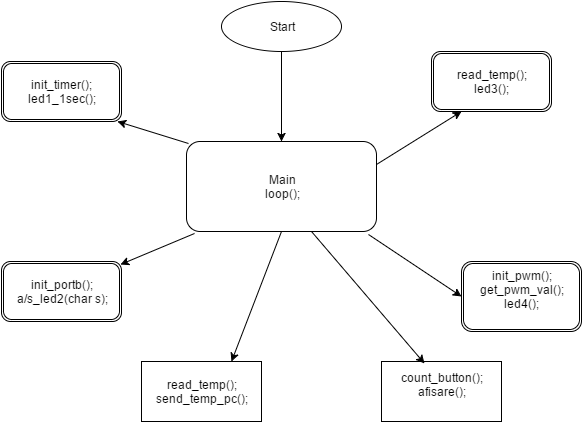

The diagram above was exported from draw.io. Its source (the exported page's mxGraphModel, read from the mxfile embedded in the PNG):
<mxGraphModel dx="876" dy="529" grid="1" gridSize="10" guides="1" tooltips="1" connect="1" arrows="1" fold="1" page="1" pageScale="1" pageWidth="850" pageHeight="1100" background="#ffffff" math="0" shadow="0">
  <root>
    <mxCell id="0" />
    <mxCell id="1" parent="0" />
    <mxCell id="2" value="Start" style="ellipse;whiteSpace=wrap;html=1;" vertex="1" parent="1">
      <mxGeometry x="340" y="20" width="120" height="50" as="geometry" />
    </mxCell>
    <mxCell id="4" value="" style="endArrow=classic;html=1;exitX=0.5;exitY=1;" edge="1" parent="1" source="2">
      <mxGeometry width="50" height="50" relative="1" as="geometry">
        <mxPoint x="10" y="60" as="sourcePoint" />
        <mxPoint x="400" y="160" as="targetPoint" />
      </mxGeometry>
    </mxCell>
    <mxCell id="7" value="Main&lt;div&gt;loop();&lt;/div&gt;" style="rounded=1;whiteSpace=wrap;html=1;shadow=0;glass=0;comic=0;labelBackgroundColor=none;" vertex="1" parent="1">
      <mxGeometry x="305" y="160" width="190" height="90" as="geometry" />
    </mxCell>
    <mxCell id="8" value="init_timer();&lt;div&gt;led1_1sec();&lt;/div&gt;" style="shape=ext;double=1;rounded=1;whiteSpace=wrap;html=1;shadow=0;glass=0;comic=0;labelBackgroundColor=none;" vertex="1" parent="1">
      <mxGeometry x="120" y="80" width="120" height="60" as="geometry" />
    </mxCell>
    <mxCell id="9" value="read_temp();&lt;div&gt;led3();&lt;/div&gt;" style="shape=ext;double=1;rounded=1;whiteSpace=wrap;html=1;shadow=0;glass=0;comic=0;labelBackgroundColor=none;" vertex="1" parent="1">
      <mxGeometry x="550" y="70" width="120" height="60" as="geometry" />
    </mxCell>
    <mxCell id="10" value="init_portb();&lt;div&gt;a/s_led2(char s);&lt;/div&gt;" style="shape=ext;double=1;rounded=1;whiteSpace=wrap;html=1;shadow=0;glass=0;comic=0;labelBackgroundColor=none;" vertex="1" parent="1">
      <mxGeometry x="120" y="280" width="120" height="60" as="geometry" />
    </mxCell>
    <mxCell id="11" value="init_pwm();&lt;div&gt;get_pwm_val();&lt;/div&gt;&lt;div&gt;led4();&lt;/div&gt;&lt;div&gt;&lt;br&gt;&lt;/div&gt;" style="shape=ext;double=1;rounded=1;whiteSpace=wrap;html=1;shadow=0;glass=0;comic=0;labelBackgroundColor=none;" vertex="1" parent="1">
      <mxGeometry x="580" y="280" width="120" height="70" as="geometry" />
    </mxCell>
    <mxCell id="14" value="" style="endArrow=classic;html=1;entryX=0.992;entryY=0.05;entryPerimeter=0;exitX=0.042;exitY=1.022;exitPerimeter=0;" edge="1" parent="1" source="7" target="10">
      <mxGeometry width="50" height="50" relative="1" as="geometry">
        <mxPoint x="10" y="60" as="sourcePoint" />
        <mxPoint x="60" y="10" as="targetPoint" />
      </mxGeometry>
    </mxCell>
    <mxCell id="15" value="" style="endArrow=classic;html=1;entryX=0.967;entryY=1;entryPerimeter=0;exitX=0.011;exitY=0.022;exitPerimeter=0;" edge="1" parent="1" source="7" target="8">
      <mxGeometry width="50" height="50" relative="1" as="geometry">
        <mxPoint x="240" y="140" as="sourcePoint" />
        <mxPoint x="60" y="10" as="targetPoint" />
      </mxGeometry>
    </mxCell>
    <mxCell id="16" value="" style="endArrow=classic;html=1;exitX=1;exitY=0.25;entryX=0.25;entryY=1;" edge="1" parent="1" source="7" target="9">
      <mxGeometry width="50" height="50" relative="1" as="geometry">
        <mxPoint x="10" y="60" as="sourcePoint" />
        <mxPoint x="610" y="260" as="targetPoint" />
      </mxGeometry>
    </mxCell>
    <mxCell id="17" value="" style="endArrow=classic;html=1;exitX=0.958;exitY=1.033;exitPerimeter=0;entryX=0;entryY=0.5;" edge="1" parent="1" source="7" target="11">
      <mxGeometry width="50" height="50" relative="1" as="geometry">
        <mxPoint x="10" y="60" as="sourcePoint" />
        <mxPoint x="570" y="320" as="targetPoint" />
      </mxGeometry>
    </mxCell>
    <mxCell id="18" value="&lt;div&gt;read_temp();&lt;/div&gt;send_temp_pc();" style="whiteSpace=wrap;html=1;shadow=0;glass=0;comic=0;labelBackgroundColor=none;" vertex="1" parent="1">
      <mxGeometry x="260" y="380" width="120" height="60" as="geometry" />
    </mxCell>
    <mxCell id="19" value="" style="endArrow=classic;html=1;exitX=0.5;exitY=1;entryX=0.75;entryY=0;" edge="1" parent="1" source="7" target="18">
      <mxGeometry x="410" y="80" width="50" height="50" as="geometry">
        <mxPoint x="410" y="80" as="sourcePoint" />
        <mxPoint x="410" y="170" as="targetPoint" />
        <Array as="points" />
      </mxGeometry>
    </mxCell>
    <mxCell id="21" value="count_button();&lt;div&gt;afisare();&lt;/div&gt;&lt;div&gt;&lt;br&gt;&lt;/div&gt;" style="whiteSpace=wrap;html=1;shadow=0;glass=0;comic=0;labelBackgroundColor=none;" vertex="1" parent="1">
      <mxGeometry x="500" y="380" width="120" height="60" as="geometry" />
    </mxCell>
    <mxCell id="22" value="" style="endArrow=classic;html=1;exitX=0.658;exitY=1;exitPerimeter=0;entryX=0.358;entryY=0.033;entryPerimeter=0;" edge="1" parent="1" source="7" target="21">
      <mxGeometry x="420" y="90" width="50" height="50" as="geometry">
        <mxPoint x="410" y="260" as="sourcePoint" />
        <mxPoint x="530" y="370" as="targetPoint" />
        <Array as="points" />
      </mxGeometry>
    </mxCell>
  </root>
</mxGraphModel>